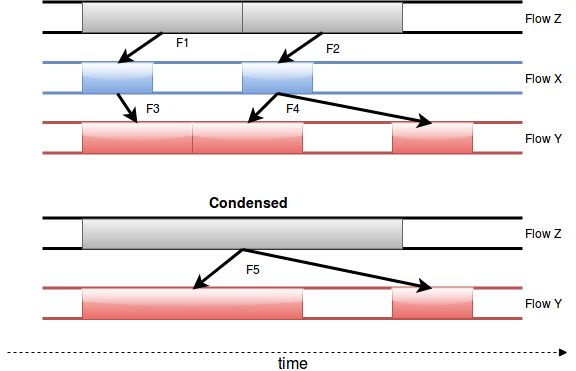

The diagram above was exported from draw.io. Its source (the exported page's mxGraphModel, read from the mxfile embedded in the PNG):
<mxGraphModel dx="1220" dy="791" grid="1" gridSize="10" guides="1" tooltips="1" connect="1" arrows="1" fold="1" page="1" pageScale="1" pageWidth="1169" pageHeight="827" background="#ffffff" math="0" shadow="0">
  <root>
    <mxCell id="0" />
    <mxCell id="1" parent="0" />
    <mxCell id="2" value="" style="endArrow=none;html=1;strokeWidth=3;" edge="1" parent="1">
      <mxGeometry width="50" height="50" relative="1" as="geometry">
        <mxPoint x="270" y="49.5" as="sourcePoint" />
        <mxPoint x="750" y="49.5" as="targetPoint" />
      </mxGeometry>
    </mxCell>
    <mxCell id="3" value="" style="endArrow=none;html=1;strokeWidth=3;" edge="1" parent="1">
      <mxGeometry width="50" height="50" relative="1" as="geometry">
        <mxPoint x="270" y="80" as="sourcePoint" />
        <mxPoint x="750" y="80" as="targetPoint" />
      </mxGeometry>
    </mxCell>
    <mxCell id="4" value="" style="rounded=0;whiteSpace=wrap;html=1;fillColor=#f5f5f5;strokeColor=#666666;gradientColor=#b3b3b3;" vertex="1" parent="1">
      <mxGeometry x="310" y="50" width="160" height="30" as="geometry" />
    </mxCell>
    <mxCell id="5" value="" style="endArrow=none;html=1;strokeWidth=3;fillColor=#dae8fc;strokeColor=#6c8ebf;gradientColor=#7ea6e0;" edge="1" parent="1">
      <mxGeometry width="50" height="50" relative="1" as="geometry">
        <mxPoint x="270" y="110" as="sourcePoint" />
        <mxPoint x="750" y="110" as="targetPoint" />
      </mxGeometry>
    </mxCell>
    <mxCell id="6" value="" style="endArrow=none;html=1;strokeWidth=3;fillColor=#dae8fc;strokeColor=#6c8ebf;gradientColor=#7ea6e0;" edge="1" parent="1">
      <mxGeometry width="50" height="50" relative="1" as="geometry">
        <mxPoint x="270" y="140.5" as="sourcePoint" />
        <mxPoint x="750" y="140.5" as="targetPoint" />
      </mxGeometry>
    </mxCell>
    <mxCell id="7" value="" style="endArrow=none;html=1;strokeWidth=3;fillColor=#f8cecc;strokeColor=#b85450;gradientColor=#ea6b66;" edge="1" parent="1">
      <mxGeometry width="50" height="50" relative="1" as="geometry">
        <mxPoint x="270" y="170" as="sourcePoint" />
        <mxPoint x="750" y="170" as="targetPoint" />
      </mxGeometry>
    </mxCell>
    <mxCell id="8" value="" style="endArrow=none;html=1;strokeWidth=3;fillColor=#f8cecc;strokeColor=#b85450;gradientColor=#ea6b66;" edge="1" parent="1">
      <mxGeometry width="50" height="50" relative="1" as="geometry">
        <mxPoint x="270" y="200.5" as="sourcePoint" />
        <mxPoint x="750" y="200.5" as="targetPoint" />
      </mxGeometry>
    </mxCell>
    <mxCell id="9" value="Flow Z" style="text;html=1;strokeColor=none;fillColor=none;align=center;verticalAlign=middle;whiteSpace=wrap;rounded=0;" vertex="1" parent="1">
      <mxGeometry x="745" y="55.5" width="50" height="20" as="geometry" />
    </mxCell>
    <mxCell id="10" value="Flow X" style="text;html=1;strokeColor=none;fillColor=none;align=center;verticalAlign=middle;whiteSpace=wrap;rounded=0;" vertex="1" parent="1">
      <mxGeometry x="750" y="115.5" width="40" height="20" as="geometry" />
    </mxCell>
    <mxCell id="11" value="Flow Y" style="text;html=1;strokeColor=none;fillColor=none;align=center;verticalAlign=middle;whiteSpace=wrap;rounded=0;" vertex="1" parent="1">
      <mxGeometry x="750" y="175.5" width="40" height="20" as="geometry" />
    </mxCell>
    <mxCell id="12" value="" style="rounded=0;whiteSpace=wrap;html=1;fillColor=#dae8fc;strokeColor=#6c8ebf;gradientColor=#7ea6e0;glass=1;" vertex="1" parent="1">
      <mxGeometry x="470" y="111" width="70" height="30" as="geometry" />
    </mxCell>
    <mxCell id="13" value="" style="rounded=0;whiteSpace=wrap;html=1;fillColor=#f8cecc;strokeColor=#b85450;gradientColor=#ea6b66;glass=1;" vertex="1" parent="1">
      <mxGeometry x="310" y="171" width="110" height="30" as="geometry" />
    </mxCell>
    <mxCell id="14" value="" style="rounded=0;whiteSpace=wrap;html=1;fillColor=#dae8fc;strokeColor=#6c8ebf;gradientColor=#7ea6e0;glass=1;" vertex="1" parent="1">
      <mxGeometry x="310" y="111" width="70" height="30" as="geometry" />
    </mxCell>
    <mxCell id="15" value="" style="rounded=0;whiteSpace=wrap;html=1;fillColor=#f5f5f5;strokeColor=#666666;gradientColor=#b3b3b3;" vertex="1" parent="1">
      <mxGeometry x="470" y="50" width="160" height="30" as="geometry" />
    </mxCell>
    <mxCell id="16" value="" style="rounded=0;whiteSpace=wrap;html=1;fillColor=#f8cecc;strokeColor=#b85450;gradientColor=#ea6b66;glass=1;" vertex="1" parent="1">
      <mxGeometry x="420" y="171" width="110" height="30" as="geometry" />
    </mxCell>
    <mxCell id="17" value="" style="endArrow=classic;html=1;strokeWidth=3;entryX=0.5;entryY=0;exitX=0.5;exitY=1;" edge="1" source="4" target="14" parent="1">
      <mxGeometry width="50" height="50" relative="1" as="geometry">
        <mxPoint x="270" y="270" as="sourcePoint" />
        <mxPoint x="320" y="220" as="targetPoint" />
      </mxGeometry>
    </mxCell>
    <mxCell id="18" value="" style="endArrow=classic;html=1;strokeWidth=3;entryX=0.5;entryY=0;exitX=0.5;exitY=1;" edge="1" source="15" target="12" parent="1">
      <mxGeometry width="50" height="50" relative="1" as="geometry">
        <mxPoint x="270" y="270" as="sourcePoint" />
        <mxPoint x="320" y="220" as="targetPoint" />
      </mxGeometry>
    </mxCell>
    <mxCell id="19" value="" style="endArrow=classic;html=1;strokeWidth=3;entryX=0.5;entryY=0;exitX=0.5;exitY=1;" edge="1" source="14" target="13" parent="1">
      <mxGeometry width="50" height="50" relative="1" as="geometry">
        <mxPoint x="270" y="270" as="sourcePoint" />
        <mxPoint x="320" y="220" as="targetPoint" />
      </mxGeometry>
    </mxCell>
    <mxCell id="20" value="" style="endArrow=classic;html=1;strokeWidth=3;entryX=0.5;entryY=0;exitX=0.5;exitY=1;" edge="1" source="12" target="16" parent="1">
      <mxGeometry width="50" height="50" relative="1" as="geometry">
        <mxPoint x="270" y="270" as="sourcePoint" />
        <mxPoint x="320" y="220" as="targetPoint" />
      </mxGeometry>
    </mxCell>
    <mxCell id="21" value="" style="endArrow=none;html=1;strokeWidth=3;" edge="1" parent="1">
      <mxGeometry width="50" height="50" relative="1" as="geometry">
        <mxPoint x="270" y="265.5" as="sourcePoint" />
        <mxPoint x="750" y="265.5" as="targetPoint" />
      </mxGeometry>
    </mxCell>
    <mxCell id="22" value="" style="endArrow=none;html=1;strokeWidth=3;" edge="1" parent="1">
      <mxGeometry width="50" height="50" relative="1" as="geometry">
        <mxPoint x="270" y="296" as="sourcePoint" />
        <mxPoint x="750" y="296" as="targetPoint" />
      </mxGeometry>
    </mxCell>
    <mxCell id="23" value="" style="rounded=0;whiteSpace=wrap;html=1;fillColor=#f5f5f5;strokeColor=#666666;gradientColor=#b3b3b3;" vertex="1" parent="1">
      <mxGeometry x="310" y="266.5" width="320" height="30" as="geometry" />
    </mxCell>
    <mxCell id="24" value="" style="endArrow=none;html=1;strokeWidth=3;fillColor=#f8cecc;strokeColor=#b85450;gradientColor=#ea6b66;" edge="1" parent="1">
      <mxGeometry width="50" height="50" relative="1" as="geometry">
        <mxPoint x="270" y="335.5" as="sourcePoint" />
        <mxPoint x="750" y="335.5" as="targetPoint" />
      </mxGeometry>
    </mxCell>
    <mxCell id="25" value="" style="endArrow=none;html=1;strokeWidth=3;fillColor=#f8cecc;strokeColor=#b85450;gradientColor=#ea6b66;" edge="1" parent="1">
      <mxGeometry width="50" height="50" relative="1" as="geometry">
        <mxPoint x="270" y="366" as="sourcePoint" />
        <mxPoint x="750" y="366" as="targetPoint" />
      </mxGeometry>
    </mxCell>
    <mxCell id="26" value="Flow Z" style="text;html=1;strokeColor=none;fillColor=none;align=center;verticalAlign=middle;whiteSpace=wrap;rounded=0;" vertex="1" parent="1">
      <mxGeometry x="750" y="271" width="40" height="20" as="geometry" />
    </mxCell>
    <mxCell id="27" value="Flow Y" style="text;html=1;strokeColor=none;fillColor=none;align=center;verticalAlign=middle;whiteSpace=wrap;rounded=0;" vertex="1" parent="1">
      <mxGeometry x="750" y="341" width="40" height="20" as="geometry" />
    </mxCell>
    <mxCell id="28" value="&lt;font style=&quot;font-size: 14px&quot;&gt;&lt;b&gt;Condensed&lt;/b&gt;&lt;/font&gt;" style="text;html=1;strokeColor=none;fillColor=none;align=center;verticalAlign=middle;whiteSpace=wrap;rounded=0;" vertex="1" parent="1">
      <mxGeometry x="455" y="240" width="40" height="20" as="geometry" />
    </mxCell>
    <mxCell id="29" value="" style="rounded=0;whiteSpace=wrap;html=1;fillColor=#f8cecc;strokeColor=#b85450;gradientColor=#ea6b66;glass=1;" vertex="1" parent="1">
      <mxGeometry x="310" y="337" width="220" height="30" as="geometry" />
    </mxCell>
    <mxCell id="30" value="" style="endArrow=classic;html=1;strokeWidth=3;entryX=0.5;entryY=0;exitX=0.5;exitY=1;" edge="1" source="23" target="29" parent="1">
      <mxGeometry width="50" height="50" relative="1" as="geometry">
        <mxPoint x="505" y="357.5" as="sourcePoint" />
        <mxPoint x="475" y="387.5" as="targetPoint" />
      </mxGeometry>
    </mxCell>
    <mxCell id="31" value="" style="rounded=0;whiteSpace=wrap;html=1;fillColor=#f8cecc;strokeColor=#b85450;gradientColor=#ea6b66;glass=1;" vertex="1" parent="1">
      <mxGeometry x="620" y="171" width="80" height="30" as="geometry" />
    </mxCell>
    <mxCell id="32" value="" style="endArrow=classic;html=1;strokeWidth=3;entryX=0.5;entryY=0;exitX=0.5;exitY=1;" edge="1" source="12" target="31" parent="1">
      <mxGeometry width="50" height="50" relative="1" as="geometry">
        <mxPoint x="270" y="440" as="sourcePoint" />
        <mxPoint x="320" y="390" as="targetPoint" />
      </mxGeometry>
    </mxCell>
    <mxCell id="33" value="" style="rounded=0;whiteSpace=wrap;html=1;fillColor=#f8cecc;strokeColor=#b85450;gradientColor=#ea6b66;glass=1;" vertex="1" parent="1">
      <mxGeometry x="620" y="336" width="80" height="30" as="geometry" />
    </mxCell>
    <mxCell id="34" value="" style="endArrow=classic;html=1;strokeWidth=3;entryX=0.5;entryY=0;exitX=0.5;exitY=1;" edge="1" source="23" target="33" parent="1">
      <mxGeometry width="50" height="50" relative="1" as="geometry">
        <mxPoint x="270" y="440" as="sourcePoint" />
        <mxPoint x="320" y="390" as="targetPoint" />
      </mxGeometry>
    </mxCell>
    <mxCell id="35" value="" style="endArrow=block;html=1;fontSize=16;dashed=1;endFill=1;" edge="1" parent="1">
      <mxGeometry width="50" height="50" relative="1" as="geometry">
        <mxPoint x="235" y="400" as="sourcePoint" />
        <mxPoint x="795" y="400" as="targetPoint" />
      </mxGeometry>
    </mxCell>
    <mxCell id="36" value="time" style="text;html=1;resizable=0;points=[];align=center;verticalAlign=middle;labelBackgroundColor=#ffffff;fontSize=16;" vertex="1" connectable="0" parent="35">
      <mxGeometry x="0.1167" y="-3" relative="1" as="geometry">
        <mxPoint x="-28" y="7" as="offset" />
      </mxGeometry>
    </mxCell>
    <mxCell id="37" value="F1" style="text;html=1;strokeColor=none;fillColor=none;align=center;verticalAlign=middle;whiteSpace=wrap;rounded=0;" vertex="1" parent="1">
      <mxGeometry x="390" y="80" width="40" height="20" as="geometry" />
    </mxCell>
    <mxCell id="38" value="F2" style="text;html=1;strokeColor=none;fillColor=none;align=center;verticalAlign=middle;whiteSpace=wrap;rounded=0;" vertex="1" parent="1">
      <mxGeometry x="540" y="85.5" width="40" height="20" as="geometry" />
    </mxCell>
    <mxCell id="39" value="F3" style="text;html=1;strokeColor=none;fillColor=none;align=center;verticalAlign=middle;whiteSpace=wrap;rounded=0;" vertex="1" parent="1">
      <mxGeometry x="360" y="146" width="40" height="20" as="geometry" />
    </mxCell>
    <mxCell id="40" value="F4" style="text;html=1;strokeColor=none;fillColor=none;align=center;verticalAlign=middle;whiteSpace=wrap;rounded=0;" vertex="1" parent="1">
      <mxGeometry x="500" y="146" width="40" height="20" as="geometry" />
    </mxCell>
    <mxCell id="41" value="F5" style="text;html=1;strokeColor=none;fillColor=none;align=center;verticalAlign=middle;whiteSpace=wrap;rounded=0;" vertex="1" parent="1">
      <mxGeometry x="460" y="307" width="40" height="20" as="geometry" />
    </mxCell>
  </root>
</mxGraphModel>